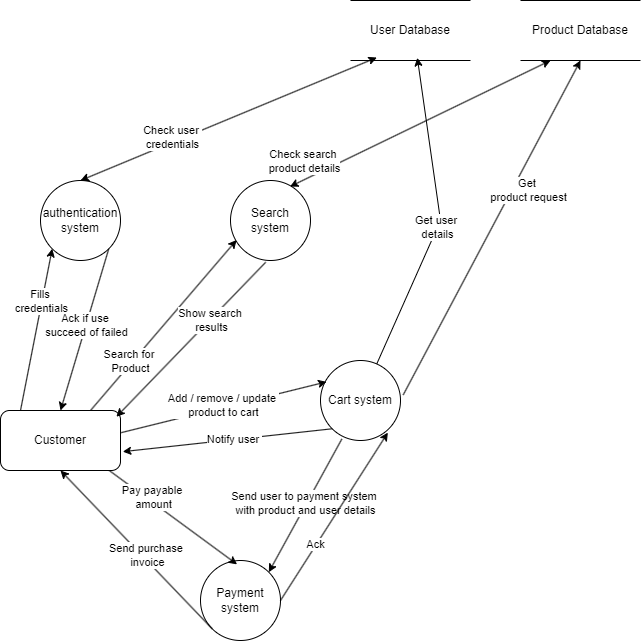

The diagram above was exported from draw.io. Its source (the exported page's mxGraphModel, read from the mxfile embedded in the PNG):
<mxGraphModel dx="1496" dy="589" grid="1" gridSize="10" guides="1" tooltips="1" connect="1" arrows="1" fold="1" page="1" pageScale="1" pageWidth="850" pageHeight="1100" math="0" shadow="0">
  <root>
    <mxCell id="0" />
    <mxCell id="1" parent="0" />
    <mxCell id="VV9Wg5G-LnrfG6iu8E-k-1" value="Customer" style="rounded=1;whiteSpace=wrap;html=1;" vertex="1" parent="1">
      <mxGeometry x="30" y="420" width="120" height="60" as="geometry" />
    </mxCell>
    <mxCell id="VV9Wg5G-LnrfG6iu8E-k-2" value="Search system" style="ellipse;whiteSpace=wrap;html=1;aspect=fixed;" vertex="1" parent="1">
      <mxGeometry x="260" y="190" width="80" height="80" as="geometry" />
    </mxCell>
    <mxCell id="VV9Wg5G-LnrfG6iu8E-k-3" value="Cart system" style="ellipse;whiteSpace=wrap;html=1;aspect=fixed;" vertex="1" parent="1">
      <mxGeometry x="350" y="370" width="80" height="80" as="geometry" />
    </mxCell>
    <mxCell id="VV9Wg5G-LnrfG6iu8E-k-4" value="Payment system" style="ellipse;whiteSpace=wrap;html=1;aspect=fixed;" vertex="1" parent="1">
      <mxGeometry x="230" y="570" width="80" height="80" as="geometry" />
    </mxCell>
    <mxCell id="VV9Wg5G-LnrfG6iu8E-k-5" value="authentication system" style="ellipse;whiteSpace=wrap;html=1;aspect=fixed;" vertex="1" parent="1">
      <mxGeometry x="70" y="190" width="80" height="80" as="geometry" />
    </mxCell>
    <mxCell id="VV9Wg5G-LnrfG6iu8E-k-6" value="User Database" style="shape=partialRectangle;whiteSpace=wrap;html=1;left=0;right=0;fillColor=none;" vertex="1" parent="1">
      <mxGeometry x="380" y="10" width="120" height="60" as="geometry" />
    </mxCell>
    <mxCell id="VV9Wg5G-LnrfG6iu8E-k-7" value="Product Database" style="shape=partialRectangle;whiteSpace=wrap;html=1;left=0;right=0;fillColor=none;" vertex="1" parent="1">
      <mxGeometry x="550" y="10" width="120" height="60" as="geometry" />
    </mxCell>
    <mxCell id="VV9Wg5G-LnrfG6iu8E-k-8" value="" style="endArrow=classic;html=1;rounded=0;entryX=0;entryY=1;entryDx=0;entryDy=0;" edge="1" parent="1" target="VV9Wg5G-LnrfG6iu8E-k-5">
      <mxGeometry width="50" height="50" relative="1" as="geometry">
        <mxPoint x="50" y="420" as="sourcePoint" />
        <mxPoint x="100" y="370" as="targetPoint" />
      </mxGeometry>
    </mxCell>
    <mxCell id="VV9Wg5G-LnrfG6iu8E-k-9" value="Fills&amp;nbsp;&lt;div&gt;credentials&lt;/div&gt;" style="edgeLabel;html=1;align=center;verticalAlign=middle;resizable=0;points=[];" vertex="1" connectable="0" parent="VV9Wg5G-LnrfG6iu8E-k-8">
      <mxGeometry x="0.0816" y="-2" relative="1" as="geometry">
        <mxPoint x="1" y="-23" as="offset" />
      </mxGeometry>
    </mxCell>
    <mxCell id="VV9Wg5G-LnrfG6iu8E-k-10" value="" style="endArrow=classic;html=1;rounded=0;exitX=1;exitY=1;exitDx=0;exitDy=0;entryX=0.5;entryY=0;entryDx=0;entryDy=0;" edge="1" parent="1" source="VV9Wg5G-LnrfG6iu8E-k-5" target="VV9Wg5G-LnrfG6iu8E-k-1">
      <mxGeometry width="50" height="50" relative="1" as="geometry">
        <mxPoint x="130" y="370" as="sourcePoint" />
        <mxPoint x="180" y="320" as="targetPoint" />
      </mxGeometry>
    </mxCell>
    <mxCell id="VV9Wg5G-LnrfG6iu8E-k-11" value="Ack if use&amp;nbsp;&lt;div&gt;succeed of failed&lt;/div&gt;" style="edgeLabel;html=1;align=center;verticalAlign=middle;resizable=0;points=[];" vertex="1" connectable="0" parent="VV9Wg5G-LnrfG6iu8E-k-10">
      <mxGeometry x="-0.0469" relative="1" as="geometry">
        <mxPoint as="offset" />
      </mxGeometry>
    </mxCell>
    <mxCell id="VV9Wg5G-LnrfG6iu8E-k-12" value="" style="endArrow=classic;startArrow=classic;html=1;rounded=0;exitX=0.5;exitY=0;exitDx=0;exitDy=0;entryX=0.219;entryY=0.951;entryDx=0;entryDy=0;entryPerimeter=0;" edge="1" parent="1" source="VV9Wg5G-LnrfG6iu8E-k-5" target="VV9Wg5G-LnrfG6iu8E-k-6">
      <mxGeometry width="50" height="50" relative="1" as="geometry">
        <mxPoint x="80" y="170" as="sourcePoint" />
        <mxPoint x="130" y="120" as="targetPoint" />
      </mxGeometry>
    </mxCell>
    <mxCell id="VV9Wg5G-LnrfG6iu8E-k-13" value="Check user&amp;nbsp;&lt;div&gt;credentials&lt;/div&gt;" style="edgeLabel;html=1;align=center;verticalAlign=middle;resizable=0;points=[];" vertex="1" connectable="0" parent="VV9Wg5G-LnrfG6iu8E-k-12">
      <mxGeometry x="0.2346" relative="1" as="geometry">
        <mxPoint x="-91" y="32" as="offset" />
      </mxGeometry>
    </mxCell>
    <mxCell id="VV9Wg5G-LnrfG6iu8E-k-14" value="" style="endArrow=classic;html=1;rounded=0;entryX=0.076;entryY=0.744;entryDx=0;entryDy=0;entryPerimeter=0;" edge="1" parent="1" target="VV9Wg5G-LnrfG6iu8E-k-2">
      <mxGeometry width="50" height="50" relative="1" as="geometry">
        <mxPoint x="120" y="420" as="sourcePoint" />
        <mxPoint x="170" y="370" as="targetPoint" />
      </mxGeometry>
    </mxCell>
    <mxCell id="VV9Wg5G-LnrfG6iu8E-k-15" value="Search for&amp;nbsp;&lt;div&gt;Product&lt;/div&gt;" style="edgeLabel;html=1;align=center;verticalAlign=middle;resizable=0;points=[];" vertex="1" connectable="0" parent="VV9Wg5G-LnrfG6iu8E-k-14">
      <mxGeometry x="-0.0173" y="3" relative="1" as="geometry">
        <mxPoint x="-30" y="36" as="offset" />
      </mxGeometry>
    </mxCell>
    <mxCell id="VV9Wg5G-LnrfG6iu8E-k-16" value="" style="endArrow=classic;html=1;rounded=0;exitX=0.44;exitY=1.022;exitDx=0;exitDy=0;exitPerimeter=0;entryX=0.966;entryY=0.104;entryDx=0;entryDy=0;entryPerimeter=0;" edge="1" parent="1" source="VV9Wg5G-LnrfG6iu8E-k-2" target="VV9Wg5G-LnrfG6iu8E-k-1">
      <mxGeometry width="50" height="50" relative="1" as="geometry">
        <mxPoint x="220" y="380" as="sourcePoint" />
        <mxPoint x="270" y="330" as="targetPoint" />
      </mxGeometry>
    </mxCell>
    <mxCell id="VV9Wg5G-LnrfG6iu8E-k-17" value="Show search&amp;nbsp;&lt;div&gt;results&lt;/div&gt;" style="edgeLabel;html=1;align=center;verticalAlign=middle;resizable=0;points=[];" vertex="1" connectable="0" parent="VV9Wg5G-LnrfG6iu8E-k-16">
      <mxGeometry x="-0.2511" y="1" relative="1" as="geometry">
        <mxPoint as="offset" />
      </mxGeometry>
    </mxCell>
    <mxCell id="VV9Wg5G-LnrfG6iu8E-k-18" value="" style="endArrow=classic;startArrow=classic;html=1;rounded=0;exitX=0.744;exitY=0.076;exitDx=0;exitDy=0;exitPerimeter=0;entryX=0.25;entryY=1;entryDx=0;entryDy=0;" edge="1" parent="1" source="VV9Wg5G-LnrfG6iu8E-k-2" target="VV9Wg5G-LnrfG6iu8E-k-7">
      <mxGeometry width="50" height="50" relative="1" as="geometry">
        <mxPoint x="320" y="190" as="sourcePoint" />
        <mxPoint x="370" y="140" as="targetPoint" />
      </mxGeometry>
    </mxCell>
    <mxCell id="VV9Wg5G-LnrfG6iu8E-k-19" value="Check search&amp;nbsp;&lt;div&gt;product details&lt;/div&gt;" style="edgeLabel;html=1;align=center;verticalAlign=middle;resizable=0;points=[];" vertex="1" connectable="0" parent="VV9Wg5G-LnrfG6iu8E-k-18">
      <mxGeometry x="-0.0547" relative="1" as="geometry">
        <mxPoint x="-109" y="34" as="offset" />
      </mxGeometry>
    </mxCell>
    <mxCell id="VV9Wg5G-LnrfG6iu8E-k-20" value="" style="endArrow=classic;html=1;rounded=0;exitX=1.006;exitY=0.369;exitDx=0;exitDy=0;exitPerimeter=0;entryX=0.075;entryY=0.267;entryDx=0;entryDy=0;entryPerimeter=0;" edge="1" parent="1" source="VV9Wg5G-LnrfG6iu8E-k-1" target="VV9Wg5G-LnrfG6iu8E-k-3">
      <mxGeometry width="50" height="50" relative="1" as="geometry">
        <mxPoint x="180" y="460" as="sourcePoint" />
        <mxPoint x="230" y="410" as="targetPoint" />
      </mxGeometry>
    </mxCell>
    <mxCell id="VV9Wg5G-LnrfG6iu8E-k-21" value="Add / remove / update&amp;nbsp;&lt;div&gt;product to cart&lt;/div&gt;" style="edgeLabel;html=1;align=center;verticalAlign=middle;resizable=0;points=[];" vertex="1" connectable="0" parent="VV9Wg5G-LnrfG6iu8E-k-20">
      <mxGeometry x="-0.0036" y="2" relative="1" as="geometry">
        <mxPoint as="offset" />
      </mxGeometry>
    </mxCell>
    <mxCell id="VV9Wg5G-LnrfG6iu8E-k-22" value="" style="endArrow=classic;html=1;rounded=0;exitX=0;exitY=1;exitDx=0;exitDy=0;entryX=1.019;entryY=0.686;entryDx=0;entryDy=0;entryPerimeter=0;" edge="1" parent="1" source="VV9Wg5G-LnrfG6iu8E-k-3" target="VV9Wg5G-LnrfG6iu8E-k-1">
      <mxGeometry width="50" height="50" relative="1" as="geometry">
        <mxPoint x="240" y="520" as="sourcePoint" />
        <mxPoint x="290" y="470" as="targetPoint" />
      </mxGeometry>
    </mxCell>
    <mxCell id="VV9Wg5G-LnrfG6iu8E-k-23" value="Notify user&amp;nbsp;" style="edgeLabel;html=1;align=center;verticalAlign=middle;resizable=0;points=[];" vertex="1" connectable="0" parent="VV9Wg5G-LnrfG6iu8E-k-22">
      <mxGeometry x="-0.0597" y="-1" relative="1" as="geometry">
        <mxPoint as="offset" />
      </mxGeometry>
    </mxCell>
    <mxCell id="VV9Wg5G-LnrfG6iu8E-k-24" value="" style="endArrow=classic;html=1;rounded=0;exitX=0.909;exitY=1.004;exitDx=0;exitDy=0;exitPerimeter=0;entryX=0.457;entryY=0.048;entryDx=0;entryDy=0;entryPerimeter=0;" edge="1" parent="1" source="VV9Wg5G-LnrfG6iu8E-k-1" target="VV9Wg5G-LnrfG6iu8E-k-4">
      <mxGeometry width="50" height="50" relative="1" as="geometry">
        <mxPoint x="140" y="560" as="sourcePoint" />
        <mxPoint x="190" y="510" as="targetPoint" />
      </mxGeometry>
    </mxCell>
    <mxCell id="VV9Wg5G-LnrfG6iu8E-k-25" value="Pay payable&amp;nbsp;&lt;div&gt;amount&lt;/div&gt;" style="edgeLabel;html=1;align=center;verticalAlign=middle;resizable=0;points=[];" vertex="1" connectable="0" parent="VV9Wg5G-LnrfG6iu8E-k-24">
      <mxGeometry x="-0.0188" y="1" relative="1" as="geometry">
        <mxPoint x="-20" y="-19" as="offset" />
      </mxGeometry>
    </mxCell>
    <mxCell id="VV9Wg5G-LnrfG6iu8E-k-26" value="" style="endArrow=classic;html=1;rounded=0;exitX=0;exitY=1;exitDx=0;exitDy=0;entryX=0.5;entryY=1;entryDx=0;entryDy=0;" edge="1" parent="1" source="VV9Wg5G-LnrfG6iu8E-k-4" target="VV9Wg5G-LnrfG6iu8E-k-1">
      <mxGeometry width="50" height="50" relative="1" as="geometry">
        <mxPoint x="120" y="610" as="sourcePoint" />
        <mxPoint x="170" y="560" as="targetPoint" />
      </mxGeometry>
    </mxCell>
    <mxCell id="VV9Wg5G-LnrfG6iu8E-k-28" value="Send purchase&amp;nbsp;&lt;div&gt;invoice&lt;/div&gt;" style="edgeLabel;html=1;align=center;verticalAlign=middle;resizable=0;points=[];" vertex="1" connectable="0" parent="VV9Wg5G-LnrfG6iu8E-k-26">
      <mxGeometry x="0.0313" y="2" relative="1" as="geometry">
        <mxPoint x="14" y="6" as="offset" />
      </mxGeometry>
    </mxCell>
    <mxCell id="VV9Wg5G-LnrfG6iu8E-k-29" value="" style="endArrow=classic;html=1;rounded=0;exitX=0.267;exitY=0.981;exitDx=0;exitDy=0;entryX=1;entryY=0;entryDx=0;entryDy=0;exitPerimeter=0;" edge="1" parent="1" source="VV9Wg5G-LnrfG6iu8E-k-3" target="VV9Wg5G-LnrfG6iu8E-k-4">
      <mxGeometry width="50" height="50" relative="1" as="geometry">
        <mxPoint x="300" y="550" as="sourcePoint" />
        <mxPoint x="350" y="500" as="targetPoint" />
      </mxGeometry>
    </mxCell>
    <mxCell id="VV9Wg5G-LnrfG6iu8E-k-30" value="Send user to payment system&amp;nbsp;&lt;div&gt;with product and user details&lt;/div&gt;" style="edgeLabel;html=1;align=center;verticalAlign=middle;resizable=0;points=[];" vertex="1" connectable="0" parent="VV9Wg5G-LnrfG6iu8E-k-29">
      <mxGeometry x="-0.0269" y="-1" relative="1" as="geometry">
        <mxPoint as="offset" />
      </mxGeometry>
    </mxCell>
    <mxCell id="VV9Wg5G-LnrfG6iu8E-k-31" value="" style="endArrow=classic;html=1;rounded=0;exitX=1;exitY=0.5;exitDx=0;exitDy=0;entryX=0.842;entryY=0.901;entryDx=0;entryDy=0;entryPerimeter=0;" edge="1" parent="1" source="VV9Wg5G-LnrfG6iu8E-k-4" target="VV9Wg5G-LnrfG6iu8E-k-3">
      <mxGeometry width="50" height="50" relative="1" as="geometry">
        <mxPoint x="330" y="610" as="sourcePoint" />
        <mxPoint x="380" y="560" as="targetPoint" />
      </mxGeometry>
    </mxCell>
    <mxCell id="VV9Wg5G-LnrfG6iu8E-k-32" value="Ack" style="edgeLabel;html=1;align=center;verticalAlign=middle;resizable=0;points=[];" vertex="1" connectable="0" parent="VV9Wg5G-LnrfG6iu8E-k-31">
      <mxGeometry x="-0.3371" y="1" relative="1" as="geometry">
        <mxPoint as="offset" />
      </mxGeometry>
    </mxCell>
    <mxCell id="VV9Wg5G-LnrfG6iu8E-k-33" value="" style="endArrow=classic;html=1;rounded=0;entryX=0.557;entryY=0.955;entryDx=0;entryDy=0;entryPerimeter=0;" edge="1" parent="1" source="VV9Wg5G-LnrfG6iu8E-k-3" target="VV9Wg5G-LnrfG6iu8E-k-6">
      <mxGeometry width="50" height="50" relative="1" as="geometry">
        <mxPoint x="350" y="330" as="sourcePoint" />
        <mxPoint x="410" y="230" as="targetPoint" />
        <Array as="points">
          <mxPoint x="470" y="230" />
        </Array>
      </mxGeometry>
    </mxCell>
    <mxCell id="VV9Wg5G-LnrfG6iu8E-k-36" value="Get user&amp;nbsp;&lt;div&gt;details&lt;/div&gt;" style="edgeLabel;html=1;align=center;verticalAlign=middle;resizable=0;points=[];" vertex="1" connectable="0" parent="VV9Wg5G-LnrfG6iu8E-k-33">
      <mxGeometry x="-0.0729" relative="1" as="geometry">
        <mxPoint y="-1" as="offset" />
      </mxGeometry>
    </mxCell>
    <mxCell id="VV9Wg5G-LnrfG6iu8E-k-35" value="" style="endArrow=classic;html=1;rounded=0;exitX=1.034;exitY=0.43;exitDx=0;exitDy=0;exitPerimeter=0;entryX=0.5;entryY=1;entryDx=0;entryDy=0;" edge="1" parent="1" source="VV9Wg5G-LnrfG6iu8E-k-3" target="VV9Wg5G-LnrfG6iu8E-k-7">
      <mxGeometry width="50" height="50" relative="1" as="geometry">
        <mxPoint x="480" y="380" as="sourcePoint" />
        <mxPoint x="530" y="330" as="targetPoint" />
      </mxGeometry>
    </mxCell>
    <mxCell id="VV9Wg5G-LnrfG6iu8E-k-37" value="Get&amp;nbsp;&lt;div&gt;product request&lt;/div&gt;" style="edgeLabel;html=1;align=center;verticalAlign=middle;resizable=0;points=[];" vertex="1" connectable="0" parent="VV9Wg5G-LnrfG6iu8E-k-35">
      <mxGeometry x="0.0476" y="-2" relative="1" as="geometry">
        <mxPoint x="30" y="-31" as="offset" />
      </mxGeometry>
    </mxCell>
  </root>
</mxGraphModel>